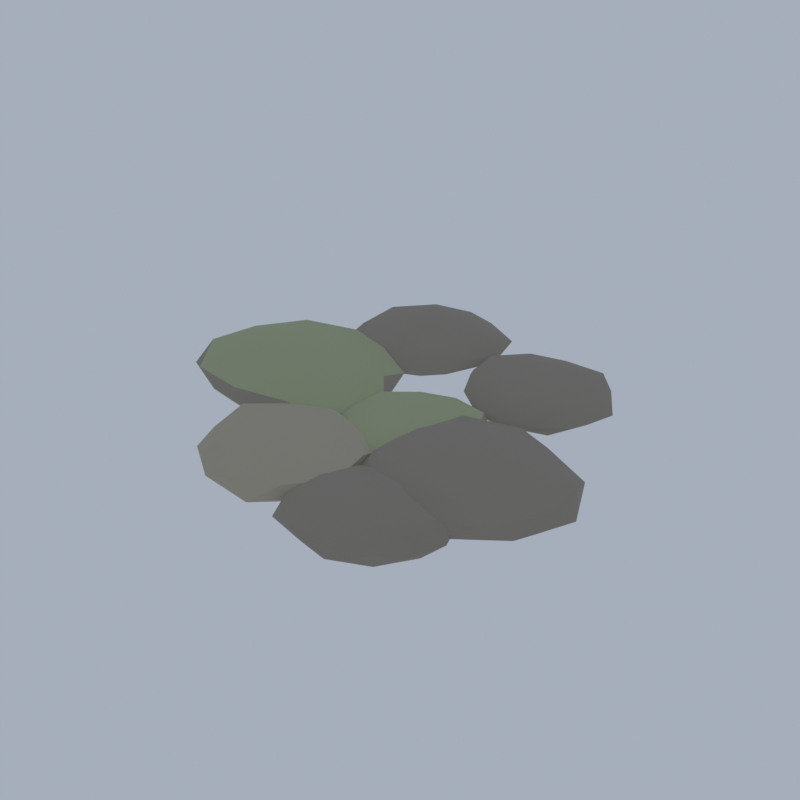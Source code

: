 # Source: F06_11_stepping_stones.blend  (saved by Blender 5.2.45; exported with 4.5.12 LTS)
import bpy
from mathutils import Matrix  # noqa: F401  (used for matrix-valued properties, if any)

bpy.ops.wm.read_factory_settings(use_empty=True)
scene = bpy.context.scene
scene.name = 'Scene'

# ---- collections
col_collection = bpy.data.collections.new('Collection'); scene.collection.children.link(col_collection)

# ---- materials (node trees are filled in below, after node groups)
mat_wi_pebble_a_rock = bpy.data.materials.new('wi_pebble_a|Rock')
mat_wi_pebble_a_rock.diffuse_color = (0.3112, 0.2758, 0.2271, 1.0)
mat_wi_lichen_grass = bpy.data.materials.new('wi_lichen|Grass')
mat_wi_lichen_grass.diffuse_color = (0.3993, 0.4423, 0.2674, 1.0)
mat_ev_stone_limestone = bpy.data.materials.new('ev_stone|Limestone')
mat_ev_stone_limestone.diffuse_color = (0.4423, 0.3993, 0.3021, 1.0)

# ---- material node trees
mat_wi_pebble_a_rock.use_nodes = True; mat_wi_pebble_a_rock.node_tree.nodes.clear()
_N = mat_wi_pebble_a_rock.node_tree.nodes; _L = mat_wi_pebble_a_rock.node_tree.links
n0 = _N.new('ShaderNodeBsdfPrincipled'); n0.name = 'Principled BSDF'; n0.location = (-200, 100)
n0.inputs[0].default_value = (0.3112, 0.2758, 0.2271, 1.0)
n0.inputs[2].default_value = 0.9
n0.inputs[10].default_value = 0.005
n1 = _N.new('ShaderNodeOutputMaterial'); n1.name = 'Material Output'; n1.location = (200, 100)
_L.new(n0.outputs[0], n1.inputs[0])
n1.is_active_output = True
mat_wi_lichen_grass.use_nodes = True; mat_wi_lichen_grass.node_tree.nodes.clear()
_N = mat_wi_lichen_grass.node_tree.nodes; _L = mat_wi_lichen_grass.node_tree.links
n0 = _N.new('ShaderNodeBsdfPrincipled'); n0.name = 'Principled BSDF'; n0.location = (-200, 100)
n0.inputs[0].default_value = (0.3993, 0.4423, 0.2674, 1.0)
n0.inputs[2].default_value = 1.0
n0.inputs[10].default_value = 0.005
n1 = _N.new('ShaderNodeOutputMaterial'); n1.name = 'Material Output'; n1.location = (200, 100)
_L.new(n0.outputs[0], n1.inputs[0])
n1.is_active_output = True
mat_ev_stone_limestone.use_nodes = True; mat_ev_stone_limestone.node_tree.nodes.clear()
_N = mat_ev_stone_limestone.node_tree.nodes; _L = mat_ev_stone_limestone.node_tree.links
n0 = _N.new('ShaderNodeBsdfPrincipled'); n0.name = 'Principled BSDF'; n0.location = (-200, 100)
n0.inputs[0].default_value = (0.4423, 0.3993, 0.3021, 1.0)
n0.inputs[2].default_value = 0.85
n0.inputs[10].default_value = 0.005
n1 = _N.new('ShaderNodeOutputMaterial'); n1.name = 'Material Output'; n1.location = (200, 100)
_L.new(n0.outputs[0], n1.inputs[0])
n1.is_active_output = True

# ---- world
world_world = bpy.data.worlds.new('World'); scene.world = world_world
world_world.use_nodes = True; world_world.node_tree.nodes.clear()
_N = world_world.node_tree.nodes; _L = world_world.node_tree.links
n0 = _N.new('ShaderNodeOutputWorld'); n0.name = 'World Output'; n0.location = (200, 100)
n1 = _N.new('ShaderNodeBackground'); n1.name = 'Background'; n1.location = (-200, 100)
n1.inputs[0].default_value = (0.42, 0.47, 0.55, 1.0)
n1.inputs[1].default_value = 0.9
_L.new(n1.outputs[0], n0.inputs[0])
n0.is_active_output = True
world_world.color = (0.05088, 0.05088, 0.05088)
world_world.sun_shadow_jitter_overblur = 0.0

# ---- meshes
me_stepping_stones = bpy.data.meshes.new('stepping_stones')
me_stepping_stones.from_pydata([(-1.226, 2.255, 0.03261), (-2.065, 1.034, 0.05454), (-2.532, 2.748, 0.05467), (-1.201, 3.658, 0.05643), (-0.04518, 2.654, 0.0571), (-0.5659, 1.216, 0.05842), (-2.402, 1.859, 0.3035), (-1.944, 3.385, 0.3064), (-0.5813, 3.195, 0.286), (-0.08682, 1.825, 0.3011), (-1.248, 1.053, 0.2887), (-1.226, 2.255, 0.506), (-1.921, 2.518, 0.03823), (-1.684, 1.588, 0.03695), (-2.391, 1.862, 0.05264), (-1.25, 0.9201, 0.05271), (-0.8108, 1.602, 0.03868), (-1.211, 3.098, 0.03656), (-1.949, 3.393, 0.0517), (-0.4756, 2.509, 0.03558), (-0.4975, 3.317, 0.05284), (-0.1665, 1.855, 0.05459), (-1.684, 0.7996, 0.1684), (-0.871, 0.9691, 0.1684), (-2.6, 2.28, 0.1684), (-2.385, 1.362, 0.1684), (-1.617, 3.671, 0.1684), (-2.307, 3.151, 0.1684), (-0.06117, 3.153, 0.1684), (-0.8098, 3.578, 0.1684), (-0.1373, 1.353, 0.1684), (0.2102, 2.23, 0.1684), (-1.905, 1.266, 0.3213), (-2.424, 2.708, 0.3408), (-1.205, 3.474, 0.319), (-0.1044, 2.634, 0.3278), (-0.6596, 1.364, 0.3031), (-1.912, 2.024, 0.4235), (-1.24, 1.469, 0.4229), (-1.664, 2.944, 0.4409), (-0.8032, 2.872, 0.4179), (-0.6363, 2.033, 0.3906), (-2.205, -0.02387, 0.0), (-3.203, 1.247, 0.03311), (-1.343, 1.076, 0.03528), (-0.5307, -0.5821, 0.03163), (-2.175, -1.419, 0.03531), (-3.697, -0.4239, 0.03421), (-2.238, 1.506, 0.3351), (-0.6646, 0.3892, 0.3329), (-1.251, -1.24, 0.3278), (-3.197, -1.289, 0.3435), (-3.748, 0.4905, 0.3311), (-2.205, -0.02387, 0.54), (-1.673, 0.6544, 0.01254), (-2.796, 0.7286, 0.01022), (-2.237, 1.443, 0.02848), (-3.619, 0.4473, 0.03048), (-3.164, -0.2811, 0.008388), (-1.243, -0.3447, 0.008864), (-0.7518, 0.3658, 0.02933), (-2.186, -0.9304, 0.01017), (-1.291, -1.189, 0.02979), (-3.03, -1.076, 0.03112), (-3.719, 1.031, 0.1684), (-3.852, 0.03305, 0.1684), (-1.668, 1.586, 0.1684), (-2.832, 1.681, 0.1684), (-0.2518, -0.09139, 0.1684), (-0.6984, 0.9522, 0.1684), (-1.626, -1.597, 0.1684), (-0.5531, -1.176, 0.1684), (-3.675, -0.9756, 0.1684), (-2.682, -1.455, 0.1684), (-3.173, 1.209, 0.3682), (-1.289, 1.144, 0.3683), (-0.7245, -0.5175, 0.3613), (-2.174, -1.465, 0.3624), (-3.806, -0.453, 0.3797), (-2.223, 0.8013, 0.4593), (-3.183, 0.302, 0.5019), (-1.321, 0.2131, 0.4738), (-1.575, -0.8267, 0.509), (-2.831, -0.8213, 0.5256), (0.5268, -0.3688, 0.05833), (1.57, -0.07949, 0.08029), (1.023, -1.254, 0.08047), (-0.2259, -1.233, 0.07985), (-0.2863, -0.05037, 0.08277), (0.6496, 0.5504, 0.08269), (1.492, -0.7469, 0.2813), (0.39, -1.392, 0.2749), (-0.4308, -0.6344, 0.2709), (0.07572, 0.4357, 0.2689), (1.264, 0.4779, 0.2807), (0.5268, -0.3688, 0.4168), (0.7967, -0.8503, 0.06785), (1.119, -0.2046, 0.06627), (1.357, -0.6939, 0.07904), (1.106, 0.2967, 0.08067), (0.6094, 0.2495, 0.0658), (0.07508, -0.8874, 0.06366), (0.3938, -1.364, 0.07784), (-0.02654, -0.1521, 0.06562), (-0.4229, -0.6322, 0.07819), (0.133, 0.3335, 0.08078), (1.543, 0.2783, 0.1684), (1.003, 0.6713, 0.1684), (1.346, -1.082, 0.1684), (1.741, -0.4202, 0.1684), (0.02114, -1.473, 0.1684), (0.7323, -1.499, 0.1684), (-0.5811, -0.3219, 0.1684), (-0.4582, -0.9961, 0.1684), (0.3305, 0.7097, 0.1684), (-0.2889, 0.3416, 0.1684), (1.565, -0.08094, 0.3057), (0.9948, -1.204, 0.2973), (-0.1209, -1.112, 0.2903), (-0.3838, -0.01219, 0.3001), (0.6537, 0.581, 0.2906), (1.04, -0.5697, 0.3625), (0.9539, 0.1216, 0.3789), (0.446, -0.9729, 0.3718), (-0.05337, -0.5297, 0.3693), (0.2102, 0.1958, 0.3965), (-0.3822, -2.089, 0.04414), (0.4465, -3.032, 0.06433), (-1.044, -3.038, 0.06486), (-1.564, -1.767, 0.06538), (-0.4754, -0.8839, 0.06401), (0.7603, -1.714, 0.06515), (-0.2845, -3.354, 0.3066), (-1.532, -2.467, 0.2932), (-1.184, -1.177, 0.2937), (0.2694, -1.156, 0.2924), (0.8947, -2.437, 0.3008), (-0.3822, -2.089, 0.4358), (-0.7395, -2.601, 0.05075), (0.1056, -2.644, 0.04676), (-0.2951, -3.216, 0.06093), (0.8198, -2.417, 0.06066), (0.3249, -1.857, 0.04649), (-1.057, -1.905, 0.04978), (-1.577, -2.482, 0.05971), (-0.4323, -1.441, 0.04941), (-1.17, -1.193, 0.06095), (0.2665, -1.16, 0.06087), (0.7763, -2.805, 0.1684), (0.8405, -2.063, 0.1684), (-0.728, -3.358, 0.1684), (0.2149, -3.47, 0.1684), (-1.761, -2.118, 0.1684), (-1.46, -2.876, 0.1684), (-0.9479, -0.7808, 0.1684), (-1.627, -1.32, 0.1684), (0.6756, -1.317, 0.1684), (-0.07428, -0.9594, 0.1684), (0.4493, -3.035, 0.329), (-1.035, -3.024, 0.3219), (-1.693, -1.732, 0.3363), (-0.4689, -0.9683, 0.3198), (0.76, -1.714, 0.3217), (-0.327, -2.804, 0.421), (0.2887, -2.272, 0.3934), (-1.141, -2.339, 0.4351), (-0.8928, -1.508, 0.4266), (0.003332, -1.537, 0.4058), (1.374, 1.809, 0.04965), (1.232, 3.039, 0.07095), (2.405, 2.192, 0.07213), (2.206, 0.8184, 0.0707), (0.817, 0.857, 0.07208), (0.2826, 2.133, 0.07249), (1.963, 2.816, 0.2955), (2.451, 1.489, 0.2843), (1.499, 0.7248, 0.281), (0.3146, 1.416, 0.2915), (0.6137, 2.715, 0.2866), (1.374, 1.809, 0.4365), (1.961, 2.027, 0.05702), (1.294, 2.501, 0.05526), (1.88, 2.675, 0.06985), (0.6573, 2.663, 0.06944), (0.7492, 1.995, 0.05748), (1.843, 1.251, 0.05472), (2.48, 1.481, 0.06803), (1.013, 1.193, 0.05235), (1.512, 0.6129, 0.06707), (0.308, 1.414, 0.06715), (0.8662, 2.973, 0.1684), (0.2804, 2.534, 0.1684), (2.27, 2.562, 0.1684), (1.608, 2.977, 0.1684), (2.469, 1.084, 0.1684), (2.717, 1.842, 0.1684), (1.114, 0.5161, 0.1684), (1.896, 0.6119, 0.1684), (0.1084, 1.779, 0.1684), (0.4594, 1.042, 0.1684), (1.257, 2.826, 0.2989), (2.313, 2.158, 0.3033), (2.084, 0.9628, 0.305), (0.8443, 0.9036, 0.3096), (0.2067, 2.156, 0.3236), (1.718, 2.398, 0.4087), (0.9523, 2.311, 0.3805), (2.052, 1.608, 0.4047), (1.455, 1.103, 0.4056), (0.7464, 1.577, 0.4043), (1.657, -2.682, 0.05582), (0.881, -1.933, 0.0756), (2.234, -1.692, 0.07356), (2.728, -2.881, 0.07594), (1.814, -3.659, 0.07612), (0.5522, -3.149, 0.07373), (1.495, -1.675, 0.2795), (2.733, -2.228, 0.2889), (2.436, -3.434, 0.28), (1.12, -3.605, 0.2847), (0.5323, -2.473, 0.2828), (1.657, -2.682, 0.4437), (1.99, -2.11, 0.05726), (1.18, -2.221, 0.05907), (1.501, -1.709, 0.07239), (0.4732, -2.462, 0.06996), (1.043, -2.941, 0.05892), (2.308, -2.803, 0.06012), (2.669, -2.255, 0.07128), (1.761, -3.328, 0.05768), (2.391, -3.391, 0.07276), (1.166, -3.524, 0.0726), (0.5529, -2.119, 0.1684), (0.3798, -2.814, 0.1684), (1.889, -1.434, 0.1684), (1.08, -1.601, 0.1684), (2.889, -2.554, 0.1684), (2.613, -1.856, 0.1684), (2.156, -3.617, 0.1684), (2.647, -3.186, 0.1684), (0.7236, -3.488, 0.1684), (1.473, -3.669, 0.1684), (0.8833, -1.935, 0.3055), (2.173, -1.796, 0.3064), (2.683, -2.873, 0.2974), (1.816, -3.671, 0.3033), (0.6381, -3.112, 0.3094), (1.564, -2.104, 0.3746), (0.9138, -2.544, 0.4131), (2.244, -2.434, 0.3812), (2.151, -3.159, 0.3978), (1.296, -3.302, 0.4211), (2.104, -1.037, 0.01657), (1.118, 0.1468, 0.04525), (2.836, -0.04559, 0.04896), (3.522, -1.464, 0.04687), (2.172, -2.37, 0.04728), (0.639, -1.476, 0.04542), (2.033, 0.3678, 0.3216), (3.57, -0.5975, 0.3263), (3.086, -2.216, 0.3267), (1.333, -2.082, 0.3098), (0.7288, -0.6226, 0.312), (2.104, -1.037, 0.5269), (2.583, -0.3884, 0.02648), (1.566, -0.3913, 0.02702), (2.037, 0.2834, 0.04239), (0.7431, -0.6269, 0.04273), (1.252, -1.292, 0.02456), (2.959, -1.294, 0.02573), (3.362, -0.6599, 0.04398), (2.151, -1.95, 0.02075), (2.975, -2.082, 0.04308), (1.372, -2.029, 0.0442), (0.6645, -0.09414, 0.1684), (0.5137, -1.028, 0.1684), (2.521, 0.3456, 0.1684), (1.504, 0.4573, 0.1684), (3.852, -1.046, 0.1684), (3.425, -0.1257, 0.1684), (2.697, -2.514, 0.1684), (3.477, -1.936, 0.1684), (0.7175, -1.994, 0.1684), (1.683, -2.435, 0.1684), (1.167, 0.08823, 0.3551), (2.794, -0.1017, 0.3249), (3.59, -1.484, 0.3602), (2.172, -2.379, 0.3494), (0.8467, -1.414, 0.3358), (2.063, -0.2345, 0.4516), (1.235, -0.775, 0.4623), (2.91, -0.7953, 0.4493), (2.594, -1.625, 0.4241), (1.657, -1.643, 0.4338)], [], [(0, 13, 12), (1, 13, 15), (0, 12, 17), (0, 17, 19), (0, 19, 16), (1, 15, 22), (2, 14, 24), (3, 18, 26), (4, 20, 28), (5, 21, 30), (1, 22, 25), (2, 24, 27), (3, 26, 29), (4, 28, 31), (5, 30, 23), (6, 32, 37), (7, 33, 39), (8, 34, 40), (9, 35, 41), (10, 36, 38), (38, 41, 11), (38, 36, 41), (36, 9, 41), (41, 40, 11), (41, 35, 40), (35, 8, 40), (40, 39, 11), (40, 34, 39), (34, 7, 39), (39, 37, 11), (39, 33, 37), (33, 6, 37), (37, 38, 11), (37, 32, 38), (32, 10, 38), (23, 36, 10), (23, 30, 36), (30, 9, 36), (31, 35, 9), (31, 28, 35), (28, 8, 35), (29, 34, 8), (29, 26, 34), (26, 7, 34), (27, 33, 7), (27, 24, 33), (24, 6, 33), (25, 32, 6), (25, 22, 32), (22, 10, 32), (30, 31, 9), (30, 21, 31), (21, 4, 31), (28, 29, 8), (28, 20, 29), (20, 3, 29), (26, 27, 7), (26, 18, 27), (18, 2, 27), (24, 25, 6), (24, 14, 25), (14, 1, 25), (22, 23, 10), (22, 15, 23), (15, 5, 23), (16, 21, 5), (16, 19, 21), (19, 4, 21), (19, 20, 4), (19, 17, 20), (17, 3, 20), (17, 18, 3), (17, 12, 18), (12, 2, 18), (15, 16, 5), (15, 13, 16), (13, 0, 16), (12, 14, 2), (12, 13, 14), (13, 1, 14), (42, 55, 54), (43, 55, 57), (42, 54, 59), (42, 59, 61), (42, 61, 58), (43, 57, 64), (44, 56, 66), (45, 60, 68), (46, 62, 70), (47, 63, 72), (43, 64, 67), (44, 66, 69), (45, 68, 71), (46, 70, 73), (47, 72, 65), (48, 74, 79), (49, 75, 81), (50, 76, 82), (51, 77, 83), (52, 78, 80), (80, 83, 53), (80, 78, 83), (78, 51, 83), (83, 82, 53), (83, 77, 82), (77, 50, 82), (82, 81, 53), (82, 76, 81), (76, 49, 81), (81, 79, 53), (81, 75, 79), (75, 48, 79), (79, 80, 53), (79, 74, 80), (74, 52, 80), (65, 78, 52), (65, 72, 78), (72, 51, 78), (73, 77, 51), (73, 70, 77), (70, 50, 77), (71, 76, 50), (71, 68, 76), (68, 49, 76), (69, 75, 49), (69, 66, 75), (66, 48, 75), (67, 74, 48), (67, 64, 74), (64, 52, 74), (72, 73, 51), (72, 63, 73), (63, 46, 73), (70, 71, 50), (70, 62, 71), (62, 45, 71), (68, 69, 49), (68, 60, 69), (60, 44, 69), (66, 67, 48), (66, 56, 67), (56, 43, 67), (64, 65, 52), (64, 57, 65), (57, 47, 65), (58, 63, 47), (58, 61, 63), (61, 46, 63), (61, 62, 46), (61, 59, 62), (59, 45, 62), (59, 60, 45), (59, 54, 60), (54, 44, 60), (57, 58, 47), (57, 55, 58), (55, 42, 58), (54, 56, 44), (54, 55, 56), (55, 43, 56), (84, 97, 96), (85, 97, 99), (84, 96, 101), (84, 101, 103), (84, 103, 100), (85, 99, 106), (86, 98, 108), (87, 102, 110), (88, 104, 112), (89, 105, 114), (85, 106, 109), (86, 108, 111), (87, 110, 113), (88, 112, 115), (89, 114, 107), (90, 116, 121), (91, 117, 123), (92, 118, 124), (93, 119, 125), (94, 120, 122), (122, 125, 95), (122, 120, 125), (120, 93, 125), (125, 124, 95), (125, 119, 124), (119, 92, 124), (124, 123, 95), (124, 118, 123), (118, 91, 123), (123, 121, 95), (123, 117, 121), (117, 90, 121), (121, 122, 95), (121, 116, 122), (116, 94, 122), (107, 120, 94), (107, 114, 120), (114, 93, 120), (115, 119, 93), (115, 112, 119), (112, 92, 119), (113, 118, 92), (113, 110, 118), (110, 91, 118), (111, 117, 91), (111, 108, 117), (108, 90, 117), (109, 116, 90), (109, 106, 116), (106, 94, 116), (114, 115, 93), (114, 105, 115), (105, 88, 115), (112, 113, 92), (112, 104, 113), (104, 87, 113), (110, 111, 91), (110, 102, 111), (102, 86, 111), (108, 109, 90), (108, 98, 109), (98, 85, 109), (106, 107, 94), (106, 99, 107), (99, 89, 107), (100, 105, 89), (100, 103, 105), (103, 88, 105), (103, 104, 88), (103, 101, 104), (101, 87, 104), (101, 102, 87), (101, 96, 102), (96, 86, 102), (99, 100, 89), (99, 97, 100), (97, 84, 100), (96, 98, 86), (96, 97, 98), (97, 85, 98), (126, 139, 138), (127, 139, 141), (126, 138, 143), (126, 143, 145), (126, 145, 142), (127, 141, 148), (128, 140, 150), (129, 144, 152), (130, 146, 154), (131, 147, 156), (127, 148, 151), (128, 150, 153), (129, 152, 155), (130, 154, 157), (131, 156, 149), (132, 158, 163), (133, 159, 165), (134, 160, 166), (135, 161, 167), (136, 162, 164), (164, 167, 137), (164, 162, 167), (162, 135, 167), (167, 166, 137), (167, 161, 166), (161, 134, 166), (166, 165, 137), (166, 160, 165), (160, 133, 165), (165, 163, 137), (165, 159, 163), (159, 132, 163), (163, 164, 137), (163, 158, 164), (158, 136, 164), (149, 162, 136), (149, 156, 162), (156, 135, 162), (157, 161, 135), (157, 154, 161), (154, 134, 161), (155, 160, 134), (155, 152, 160), (152, 133, 160), (153, 159, 133), (153, 150, 159), (150, 132, 159), (151, 158, 132), (151, 148, 158), (148, 136, 158), (156, 157, 135), (156, 147, 157), (147, 130, 157), (154, 155, 134), (154, 146, 155), (146, 129, 155), (152, 153, 133), (152, 144, 153), (144, 128, 153), (150, 151, 132), (150, 140, 151), (140, 127, 151), (148, 149, 136), (148, 141, 149), (141, 131, 149), (142, 147, 131), (142, 145, 147), (145, 130, 147), (145, 146, 130), (145, 143, 146), (143, 129, 146), (143, 144, 129), (143, 138, 144), (138, 128, 144), (141, 142, 131), (141, 139, 142), (139, 126, 142), (138, 140, 128), (138, 139, 140), (139, 127, 140), (168, 181, 180), (169, 181, 183), (168, 180, 185), (168, 185, 187), (168, 187, 184), (169, 183, 190), (170, 182, 192), (171, 186, 194), (172, 188, 196), (173, 189, 198), (169, 190, 193), (170, 192, 195), (171, 194, 197), (172, 196, 199), (173, 198, 191), (174, 200, 205), (175, 201, 207), (176, 202, 208), (177, 203, 209), (178, 204, 206), (206, 209, 179), (206, 204, 209), (204, 177, 209), (209, 208, 179), (209, 203, 208), (203, 176, 208), (208, 207, 179), (208, 202, 207), (202, 175, 207), (207, 205, 179), (207, 201, 205), (201, 174, 205), (205, 206, 179), (205, 200, 206), (200, 178, 206), (191, 204, 178), (191, 198, 204), (198, 177, 204), (199, 203, 177), (199, 196, 203), (196, 176, 203), (197, 202, 176), (197, 194, 202), (194, 175, 202), (195, 201, 175), (195, 192, 201), (192, 174, 201), (193, 200, 174), (193, 190, 200), (190, 178, 200), (198, 199, 177), (198, 189, 199), (189, 172, 199), (196, 197, 176), (196, 188, 197), (188, 171, 197), (194, 195, 175), (194, 186, 195), (186, 170, 195), (192, 193, 174), (192, 182, 193), (182, 169, 193), (190, 191, 178), (190, 183, 191), (183, 173, 191), (184, 189, 173), (184, 187, 189), (187, 172, 189), (187, 188, 172), (187, 185, 188), (185, 171, 188), (185, 186, 171), (185, 180, 186), (180, 170, 186), (183, 184, 173), (183, 181, 184), (181, 168, 184), (180, 182, 170), (180, 181, 182), (181, 169, 182), (210, 223, 222), (211, 223, 225), (210, 222, 227), (210, 227, 229), (210, 229, 226), (211, 225, 232), (212, 224, 234), (213, 228, 236), (214, 230, 238), (215, 231, 240), (211, 232, 235), (212, 234, 237), (213, 236, 239), (214, 238, 241), (215, 240, 233), (216, 242, 247), (217, 243, 249), (218, 244, 250), (219, 245, 251), (220, 246, 248), (248, 251, 221), (248, 246, 251), (246, 219, 251), (251, 250, 221), (251, 245, 250), (245, 218, 250), (250, 249, 221), (250, 244, 249), (244, 217, 249), (249, 247, 221), (249, 243, 247), (243, 216, 247), (247, 248, 221), (247, 242, 248), (242, 220, 248), (233, 246, 220), (233, 240, 246), (240, 219, 246), (241, 245, 219), (241, 238, 245), (238, 218, 245), (239, 244, 218), (239, 236, 244), (236, 217, 244), (237, 243, 217), (237, 234, 243), (234, 216, 243), (235, 242, 216), (235, 232, 242), (232, 220, 242), (240, 241, 219), (240, 231, 241), (231, 214, 241), (238, 239, 218), (238, 230, 239), (230, 213, 239), (236, 237, 217), (236, 228, 237), (228, 212, 237), (234, 235, 216), (234, 224, 235), (224, 211, 235), (232, 233, 220), (232, 225, 233), (225, 215, 233), (226, 231, 215), (226, 229, 231), (229, 214, 231), (229, 230, 214), (229, 227, 230), (227, 213, 230), (227, 228, 213), (227, 222, 228), (222, 212, 228), (225, 226, 215), (225, 223, 226), (223, 210, 226), (222, 224, 212), (222, 223, 224), (223, 211, 224), (252, 265, 264), (253, 265, 267), (252, 264, 269), (252, 269, 271), (252, 271, 268), (253, 267, 274), (254, 266, 276), (255, 270, 278), (256, 272, 280), (257, 273, 282), (253, 274, 277), (254, 276, 279), (255, 278, 281), (256, 280, 283), (257, 282, 275), (258, 284, 289), (259, 285, 291), (260, 286, 292), (261, 287, 293), (262, 288, 290), (290, 293, 263), (290, 288, 293), (288, 261, 293), (293, 292, 263), (293, 287, 292), (287, 260, 292), (292, 291, 263), (292, 286, 291), (286, 259, 291), (291, 289, 263), (291, 285, 289), (285, 258, 289), (289, 290, 263), (289, 284, 290), (284, 262, 290), (275, 288, 262), (275, 282, 288), (282, 261, 288), (283, 287, 261), (283, 280, 287), (280, 260, 287), (281, 286, 260), (281, 278, 286), (278, 259, 286), (279, 285, 259), (279, 276, 285), (276, 258, 285), (277, 284, 258), (277, 274, 284), (274, 262, 284), (282, 283, 261), (282, 273, 283), (273, 256, 283), (280, 281, 260), (280, 272, 281), (272, 255, 281), (278, 279, 259), (278, 270, 279), (270, 254, 279), (276, 277, 258), (276, 266, 277), (266, 253, 277), (274, 275, 262), (274, 267, 275), (267, 257, 275), (268, 273, 257), (268, 271, 273), (271, 256, 273), (271, 272, 256), (271, 269, 272), (269, 255, 272), (269, 270, 255), (269, 264, 270), (264, 254, 270), (267, 268, 257), (267, 265, 268), (265, 252, 268), (264, 266, 254), (264, 265, 266), (265, 253, 266)])
me_stepping_stones.polygons.foreach_set('use_smooth', [True] * 560)
me_stepping_stones.polygons.foreach_set('material_index', [0, 0, 0, 0, 0, 0, 0, 0, 0, 0, 0, 0, 0, 0, 0, 0, 0, 0, 0, 0, 0, 0, 0, 0, 0, 0, 0, 0, 0, 0, 0, 0, 0, 0, 0, 0, 0, 0, 0, 0, 0, 0, 0, 0, 0, 0, 0, 0, 0, 0, 0, 0, 0, 0, 0, 0, 0, 0, 0, 0, 0, 0, 0, 0, 0, 0, 0, 0, 0, 0, 0, 0, 0, 0, 0, 0, 0, 0, 0, 0, 0, 0, 0, 0, 0, 0, 0, 0, 0, 0, 0, 0, 0, 0, 0, 1, 1, 1, 1, 1, 1, 1, 1, 1, 1, 1, 1, 1, 1, 1, 1, 1, 1, 1, 1, 0, 0, 0, 0, 0, 0, 1, 1, 1, 1, 0, 1, 1, 0, 1, 0, 0, 0, 0, 0, 0, 0, 0, 0, 0, 0, 0, 0, 0, 0, 0, 0, 0, 0, 0, 0, 0, 0, 0, 0, 0, 0, 0, 0, 0, 0, 0, 0, 0, 0, 0, 0, 0, 0, 0, 0, 0, 0, 0, 0, 1, 1, 1, 1, 1, 1, 1, 1, 1, 1, 1, 1, 1, 1, 1, 1, 1, 1, 1, 1, 0, 0, 1, 1, 0, 1, 1, 0, 1, 1, 0, 0, 1, 0, 0, 0, 0, 0, 0, 0, 0, 0, 0, 0, 0, 0, 0, 0, 0, 0, 0, 0, 0, 0, 0, 0, 0, 0, 0, 0, 0, 0, 0, 0, 0, 2, 2, 2, 2, 2, 2, 2, 2, 2, 2, 2, 2, 2, 2, 2, 2, 2, 2, 2, 2, 2, 2, 2, 2, 2, 2, 2, 2, 2, 2, 2, 2, 2, 2, 2, 2, 2, 2, 2, 2, 2, 2, 2, 2, 2, 2, 2, 2, 2, 2, 2, 2, 2, 2, 2, 2, 2, 2, 2, 2, 2, 2, 2, 2, 2, 2, 2, 2, 2, 2, 2, 2, 2, 2, 2, 2, 2, 2, 2, 2, 0, 0, 0, 0, 0, 0, 0, 0, 0, 0, 0, 0, 0, 0, 0, 0, 0, 0, 0, 0, 0, 0, 0, 0, 0, 0, 0, 0, 0, 0, 0, 0, 0, 0, 0, 0, 0, 0, 0, 0, 0, 0, 0, 0, 0, 0, 0, 0, 0, 0, 0, 0, 0, 0, 0, 0, 0, 0, 0, 0, 0, 0, 0, 0, 0, 0, 0, 0, 0, 0, 0, 0, 0, 0, 0, 0, 0, 0, 0, 0, 0, 0, 0, 0, 0, 0, 0, 0, 0, 0, 0, 0, 0, 0, 0, 0, 0, 0, 0, 0, 0, 0, 0, 0, 0, 0, 0, 0, 0, 0, 0, 0, 0, 0, 0, 0, 0, 0, 0, 0, 0, 0, 0, 0, 0, 0, 0, 0, 0, 0, 0, 0, 0, 0, 0, 0, 0, 0, 0, 0, 0, 0, 0, 0, 0, 0, 0, 0, 0, 0, 0, 0, 0, 0, 0, 0, 0, 0, 0, 0, 0, 0, 0, 0, 0, 0, 0, 0, 0, 0, 0, 0, 0, 0, 0, 0, 0, 0, 0, 0, 0, 0, 0, 0, 0, 0, 0, 0, 0, 0, 0, 0, 0, 0, 0, 0, 0, 0, 0, 0, 0, 0, 0, 0, 0, 0, 0, 0, 0, 0, 0, 0, 0, 0, 0, 0, 0, 0, 0, 0, 0, 0, 0, 0, 0, 0, 0, 0, 0, 0, 0, 0, 0, 0, 0, 0, 0, 0, 0, 0])
_k = set([(1, 14), (1, 15), (1, 22), (1, 25), (2, 14), (2, 18), (2, 24), (2, 27), (3, 18), (3, 20), (3, 26), (3, 29), (5, 15), (5, 30), (6, 25), (7, 26), (7, 27), (15, 22), (15, 23), (18, 26), (18, 27), (20, 28), (22, 23), (23, 30), (24, 25), (24, 33), (27, 33), (28, 29), (28, 31), (30, 31), (45, 71), (46, 70), (47, 57), (47, 72), (51, 72), (51, 73), (51, 77), (52, 64), (52, 78), (64, 65), (64, 67), (65, 78), (66, 67), (66, 69), (68, 69), (68, 71), (70, 71), (70, 73), (70, 77), (72, 73), (72, 78), (85, 106), (85, 109), (86, 108), (86, 111), (87, 110), (87, 113), (90, 108), (90, 109), (94, 106), (94, 107), (106, 107), (106, 109), (107, 114), (108, 109), (108, 111), (109, 116), (110, 111), (110, 113), (112, 113), (112, 115), (112, 119), (114, 115), (115, 119), (127, 141), (127, 151), (130, 147), (130, 154), (130, 157), (131, 141), (131, 156), (132, 150), (132, 151), (135, 156), (135, 161), (136, 148), (136, 149), (136, 158), (136, 162), (141, 148), (141, 149), (144, 152), (144, 153), (147, 156), (148, 149), (148, 151), (150, 151), (150, 153), (151, 158), (152, 153), (152, 155), (152, 160), (154, 155), (154, 157), (154, 161), (155, 160), (156, 157), (156, 162), (169, 182), (169, 183), (169, 190), (169, 193), (170, 195), (171, 186), (171, 188), (171, 194), (171, 197), (172, 189), (174, 192), (174, 193), (177, 198), (177, 199), (178, 190), (178, 204), (188, 196), (189, 198), (189, 199), (190, 191), (191, 198), (191, 204), (192, 195), (194, 195), (196, 197), (196, 199), (198, 204), (211, 225), (212, 234), (212, 237), (213, 230), (213, 236), (214, 230), (214, 231), (214, 238), (214, 241), (215, 225), (215, 233), (215, 240), (217, 236), (217, 237), (218, 238), (218, 239), (218, 244), (218, 245), (219, 240), (219, 245), (220, 233), (225, 232), (225, 233), (230, 238), (230, 239), (231, 240), (232, 233), (232, 235), (233, 240), (234, 235), (234, 237), (236, 237), (236, 239), (238, 245), (253, 274), (253, 277), (256, 280), (257, 267), (257, 275), (257, 282), (258, 276), (258, 277), (259, 278), (259, 279), (260, 280), (260, 281), (260, 286), (274, 275), (274, 277), (274, 284), (275, 282), (276, 277), (276, 279), (278, 279), (278, 281), (278, 286), (280, 281), (280, 283), (282, 283)])
me_stepping_stones.attributes.new('sharp_edge', 'BOOLEAN', 'EDGE').data.foreach_set('value', [ (min(e.vertices), max(e.vertices)) in _k for e in me_stepping_stones.edges])
me_stepping_stones.materials.append(mat_wi_pebble_a_rock)
me_stepping_stones.materials.append(mat_wi_lichen_grass)
me_stepping_stones.materials.append(mat_ev_stone_limestone)
me_stepping_stones.update()

# ---- objects
ob_stepping_stones = bpy.data.objects.new('stepping_stones', me_stepping_stones)

# ---- transforms, parenting, visibility, modifiers, constraints
ob_stepping_stones.location = (0.0, 0.0, 0.0)

# ---- collection membership
scene.collection.objects.link(ob_stepping_stones)

# ---- scene / render settings (as saved in the file)
scene.frame_start = 1; scene.frame_end = 250; scene.frame_set(1)
scene.render.engine = 'BLENDER_EEVEE_NEXT'
scene.render.resolution_x = 360
scene.render.resolution_y = 360
scene.render.bake_bias = 0.0
scene.render.bake_samples = 0
scene.render.compositor_device = 'GPU'
scene.eevee.taa_render_samples = 48
scene.eevee.use_volume_custom_range = False
scene.eevee.fast_gi_thickness_near = 0.1
scene.eevee.fast_gi_thickness_far = 0.0
scene.eevee.ray_tracing_options.screen_trace_thickness = 0.1
scene.view_settings.view_transform = 'Standard'
bpy.context.view_layer.update()

# ---- added for rendering (the .blend has no active camera): camera
cam_auto = bpy.data.cameras.new('AutoCamera')
cam_auto.lens = 50.0
cam_auto.sensor_width = 36.0
cam_auto.clip_end = 1000.0
ob_auto_camera = bpy.data.objects.new('AutoCamera', cam_auto)
scene.collection.objects.link(ob_auto_camera)
ob_auto_camera.location = (9.85977, -11.8317, 8.15779)
ob_auto_camera.rotation_euler = (1.09748, -7.21219e-08, 0.694738)
scene.camera = ob_auto_camera
bpy.context.view_layer.update()
